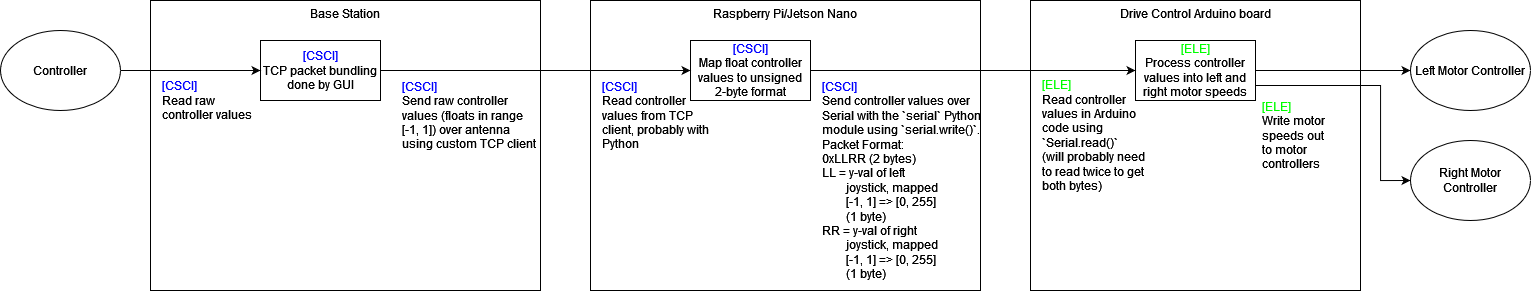

The diagram above was exported from draw.io. Its source (the exported page's mxGraphModel, read from the mxfile embedded in the PNG):
<mxGraphModel dx="2085" dy="633" grid="1" gridSize="10" guides="1" tooltips="1" connect="1" arrows="1" fold="1" page="1" pageScale="1" pageWidth="850" pageHeight="1100" math="0" shadow="0">
  <root>
    <mxCell id="0" />
    <mxCell id="1" parent="0" />
    <mxCell id="Lnstfr5c6xZd_euHGbiP-9" value="Raspberry Pi/Jetson Nano" style="rounded=0;whiteSpace=wrap;html=1;strokeColor=#000000;fontColor=default;verticalAlign=top;" vertex="1" parent="1">
      <mxGeometry y="70" width="390" height="290" as="geometry" />
    </mxCell>
    <mxCell id="Lnstfr5c6xZd_euHGbiP-7" value="Drive Control Arduino board" style="rounded=0;whiteSpace=wrap;html=1;strokeColor=#000000;fontColor=default;verticalAlign=top;" vertex="1" parent="1">
      <mxGeometry x="440" y="70" width="330" height="290" as="geometry" />
    </mxCell>
    <mxCell id="Lnstfr5c6xZd_euHGbiP-1" value="&lt;div&gt;&lt;font color=&quot;#0000ff&quot;&gt;[CSCI]&lt;/font&gt;&lt;/div&gt;&lt;div&gt;Map float controller values to unsigned 2-byte format&lt;/div&gt;" style="rounded=0;whiteSpace=wrap;html=1;" vertex="1" parent="1">
      <mxGeometry x="100" y="110" width="120" height="60" as="geometry" />
    </mxCell>
    <mxCell id="Lnstfr5c6xZd_euHGbiP-22" style="edgeStyle=orthogonalEdgeStyle;rounded=0;orthogonalLoop=1;jettySize=auto;html=1;exitX=1;exitY=0.5;exitDx=0;exitDy=0;entryX=0;entryY=0.5;entryDx=0;entryDy=0;fontColor=#000000;" edge="1" parent="1" source="Lnstfr5c6xZd_euHGbiP-2" target="Lnstfr5c6xZd_euHGbiP-13">
      <mxGeometry relative="1" as="geometry" />
    </mxCell>
    <mxCell id="Lnstfr5c6xZd_euHGbiP-23" style="edgeStyle=orthogonalEdgeStyle;rounded=0;orthogonalLoop=1;jettySize=auto;html=1;exitX=1;exitY=0.75;exitDx=0;exitDy=0;entryX=0;entryY=0.5;entryDx=0;entryDy=0;fontColor=#000000;" edge="1" parent="1" source="Lnstfr5c6xZd_euHGbiP-2" target="Lnstfr5c6xZd_euHGbiP-21">
      <mxGeometry relative="1" as="geometry">
        <Array as="points">
          <mxPoint x="790" y="155" />
          <mxPoint x="790" y="250" />
        </Array>
      </mxGeometry>
    </mxCell>
    <mxCell id="Lnstfr5c6xZd_euHGbiP-2" value="&lt;div&gt;&lt;font color=&quot;#00FF00&quot;&gt;[ELE]&lt;/font&gt;&lt;/div&gt;&lt;div&gt;Process controller values into left and right motor speeds&lt;br&gt;&lt;/div&gt;" style="rounded=0;whiteSpace=wrap;html=1;" vertex="1" parent="1">
      <mxGeometry x="545" y="110" width="120" height="60" as="geometry" />
    </mxCell>
    <mxCell id="Lnstfr5c6xZd_euHGbiP-3" value="" style="endArrow=classic;html=1;rounded=0;exitX=1;exitY=0.5;exitDx=0;exitDy=0;entryX=0;entryY=0.5;entryDx=0;entryDy=0;" edge="1" parent="1" source="Lnstfr5c6xZd_euHGbiP-1" target="Lnstfr5c6xZd_euHGbiP-2">
      <mxGeometry width="50" height="50" relative="1" as="geometry">
        <mxPoint x="400" y="300" as="sourcePoint" />
        <mxPoint x="450" y="250" as="targetPoint" />
      </mxGeometry>
    </mxCell>
    <mxCell id="Lnstfr5c6xZd_euHGbiP-4" value="&lt;div align=&quot;left&quot;&gt;&lt;font color=&quot;#0000FF&quot;&gt;[CSCI]&lt;/font&gt;&lt;br&gt;&lt;/div&gt;&lt;div align=&quot;left&quot;&gt;Send controller values over&lt;/div&gt;&lt;div align=&quot;left&quot;&gt;Serial with the `serial` Python&lt;/div&gt;&lt;div align=&quot;left&quot;&gt;module using `serial.write()`.&lt;br&gt;&lt;/div&gt;&lt;div align=&quot;left&quot;&gt;Packet Format:&lt;/div&gt;&lt;div align=&quot;left&quot;&gt;0xLLRR (2 bytes)&lt;/div&gt;&lt;div align=&quot;left&quot;&gt;LL = y-val of left&lt;/div&gt;&lt;div align=&quot;left&quot;&gt;&lt;span style=&quot;white-space: pre;&quot;&gt;&#09;&lt;/span&gt;joystick, mapped&lt;/div&gt;&lt;div align=&quot;left&quot;&gt;&lt;span style=&quot;white-space: pre;&quot;&gt;&#09;&lt;/span&gt;[-1, 1] =&amp;gt; [0, 255]&lt;/div&gt;&lt;div align=&quot;left&quot;&gt;&lt;span style=&quot;white-space: pre;&quot;&gt;&#09;&lt;/span&gt;(1 byte)&lt;br&gt;&lt;/div&gt;&lt;div align=&quot;left&quot;&gt;RR = y-val of right&lt;/div&gt;&lt;div align=&quot;left&quot;&gt;&lt;span style=&quot;white-space: pre;&quot;&gt;&#09;&lt;/span&gt;joystick, mapped&lt;/div&gt;&lt;div align=&quot;left&quot;&gt;&lt;span style=&quot;white-space: pre;&quot;&gt;&#09;&lt;/span&gt;[-1, 1] =&amp;gt; [0, 255]&lt;/div&gt;&lt;div align=&quot;left&quot;&gt;&lt;span style=&quot;white-space: pre;&quot;&gt;&#09;&lt;/span&gt;(1 byte)&lt;br&gt;&lt;/div&gt;" style="text;html=1;align=left;verticalAlign=middle;resizable=0;points=[];autosize=1;strokeColor=none;fillColor=none;" vertex="1" parent="1">
      <mxGeometry x="230" y="140" width="170" height="220" as="geometry" />
    </mxCell>
    <mxCell id="Lnstfr5c6xZd_euHGbiP-8" value="Controller" style="ellipse;whiteSpace=wrap;html=1;strokeColor=#000000;fontColor=default;" vertex="1" parent="1">
      <mxGeometry x="-590" y="100" width="120" height="80" as="geometry" />
    </mxCell>
    <mxCell id="Lnstfr5c6xZd_euHGbiP-11" value="&lt;div&gt;&lt;font color=&quot;#0000ff&quot;&gt;[CSCI]&lt;/font&gt;&lt;/div&gt;&lt;div&gt;Read controller&lt;/div&gt;&lt;div&gt;values from TCP&lt;/div&gt;&lt;div&gt;client, probably with&lt;/div&gt;&lt;div&gt;Python&lt;br&gt;&lt;/div&gt;" style="text;html=1;align=left;verticalAlign=middle;resizable=0;points=[];autosize=1;strokeColor=none;fillColor=none;fontColor=default;" vertex="1" parent="1">
      <mxGeometry x="10" y="140" width="130" height="90" as="geometry" />
    </mxCell>
    <mxCell id="Lnstfr5c6xZd_euHGbiP-12" value="&lt;div&gt;&lt;font color=&quot;#00ff00&quot;&gt;[ELE]&lt;/font&gt;&lt;/div&gt;&lt;div&gt;Read controller&lt;/div&gt;&lt;div&gt;values in Arduino&lt;/div&gt;&lt;div&gt;code using &lt;br&gt;&lt;/div&gt;&lt;div&gt;`Serial.read()`&lt;/div&gt;&lt;div&gt;(will probably need&lt;/div&gt;&lt;div&gt;to read twice to get&lt;/div&gt;&lt;div&gt;both bytes)&lt;br&gt;&lt;/div&gt;" style="text;html=1;align=left;verticalAlign=middle;resizable=0;points=[];autosize=1;strokeColor=none;fillColor=none;fontColor=#000000;" vertex="1" parent="1">
      <mxGeometry x="450" y="140" width="120" height="130" as="geometry" />
    </mxCell>
    <mxCell id="Lnstfr5c6xZd_euHGbiP-13" value="Left Motor Controller" style="ellipse;whiteSpace=wrap;html=1;strokeColor=#000000;fontColor=#000000;" vertex="1" parent="1">
      <mxGeometry x="820" y="100" width="120" height="80" as="geometry" />
    </mxCell>
    <mxCell id="Lnstfr5c6xZd_euHGbiP-14" value="Base Station" style="rounded=0;whiteSpace=wrap;html=1;strokeColor=#000000;fontColor=#000000;verticalAlign=top;" vertex="1" parent="1">
      <mxGeometry x="-440" y="70" width="390" height="290" as="geometry" />
    </mxCell>
    <mxCell id="Lnstfr5c6xZd_euHGbiP-19" style="edgeStyle=orthogonalEdgeStyle;rounded=0;orthogonalLoop=1;jettySize=auto;html=1;exitX=1;exitY=0.5;exitDx=0;exitDy=0;entryX=0;entryY=0.5;entryDx=0;entryDy=0;fontColor=#0000FF;" edge="1" parent="1" source="Lnstfr5c6xZd_euHGbiP-15" target="Lnstfr5c6xZd_euHGbiP-1">
      <mxGeometry relative="1" as="geometry" />
    </mxCell>
    <mxCell id="Lnstfr5c6xZd_euHGbiP-15" value="&lt;div&gt;&lt;font color=&quot;#0000FF&quot;&gt;[CSCI]&lt;/font&gt;&lt;/div&gt;&lt;div&gt;TCP packet bundling done by GUI&lt;/div&gt;" style="rounded=0;whiteSpace=wrap;html=1;strokeColor=#000000;fontColor=#000000;" vertex="1" parent="1">
      <mxGeometry x="-330" y="110" width="120" height="60" as="geometry" />
    </mxCell>
    <mxCell id="Lnstfr5c6xZd_euHGbiP-17" value="&lt;div&gt;&lt;font color=&quot;#0000FF&quot;&gt;[CSCI]&lt;/font&gt;&lt;/div&gt;&lt;div&gt;Read raw&lt;/div&gt;&lt;div&gt;controller values&lt;br&gt;&lt;/div&gt;" style="text;html=1;align=left;verticalAlign=middle;resizable=0;points=[];autosize=1;strokeColor=none;fillColor=none;fontColor=#000000;" vertex="1" parent="1">
      <mxGeometry x="-430" y="140" width="110" height="60" as="geometry" />
    </mxCell>
    <mxCell id="Lnstfr5c6xZd_euHGbiP-18" value="" style="endArrow=classic;html=1;rounded=0;fontColor=#0000FF;exitX=1;exitY=0.5;exitDx=0;exitDy=0;entryX=0;entryY=0.5;entryDx=0;entryDy=0;" edge="1" parent="1" source="Lnstfr5c6xZd_euHGbiP-8" target="Lnstfr5c6xZd_euHGbiP-15">
      <mxGeometry width="50" height="50" relative="1" as="geometry">
        <mxPoint x="-120" y="280" as="sourcePoint" />
        <mxPoint x="-70" y="230" as="targetPoint" />
      </mxGeometry>
    </mxCell>
    <mxCell id="Lnstfr5c6xZd_euHGbiP-20" value="&lt;div&gt;&lt;font color=&quot;#0000FF&quot;&gt;[CSCI]&lt;/font&gt;&lt;/div&gt;&lt;div&gt;Send raw controller&lt;/div&gt;&lt;div&gt;values (floats in range&lt;/div&gt;&lt;div&gt;[-1, 1]) over antenna&lt;/div&gt;&lt;div&gt;using custom TCP client&lt;br&gt;&lt;/div&gt;" style="text;html=1;align=left;verticalAlign=middle;resizable=0;points=[];autosize=1;strokeColor=none;fillColor=none;fontColor=#000000;" vertex="1" parent="1">
      <mxGeometry x="-190" y="140" width="150" height="90" as="geometry" />
    </mxCell>
    <mxCell id="Lnstfr5c6xZd_euHGbiP-21" value="Right Motor Controller" style="ellipse;whiteSpace=wrap;html=1;strokeColor=#000000;fontColor=#000000;" vertex="1" parent="1">
      <mxGeometry x="820" y="210" width="120" height="80" as="geometry" />
    </mxCell>
    <mxCell id="Lnstfr5c6xZd_euHGbiP-24" value="&lt;div&gt;&lt;font color=&quot;#00FF00&quot;&gt;[ELE]&lt;/font&gt;&lt;/div&gt;&lt;div&gt;Write motor&lt;/div&gt;&lt;div&gt;speeds out&lt;/div&gt;&lt;div&gt;to motor&lt;/div&gt;&lt;div&gt;controllers&lt;br&gt;&lt;/div&gt;" style="text;html=1;align=left;verticalAlign=middle;resizable=0;points=[];autosize=1;strokeColor=none;fillColor=none;fontColor=#000000;" vertex="1" parent="1">
      <mxGeometry x="670" y="160" width="90" height="90" as="geometry" />
    </mxCell>
  </root>
</mxGraphModel>